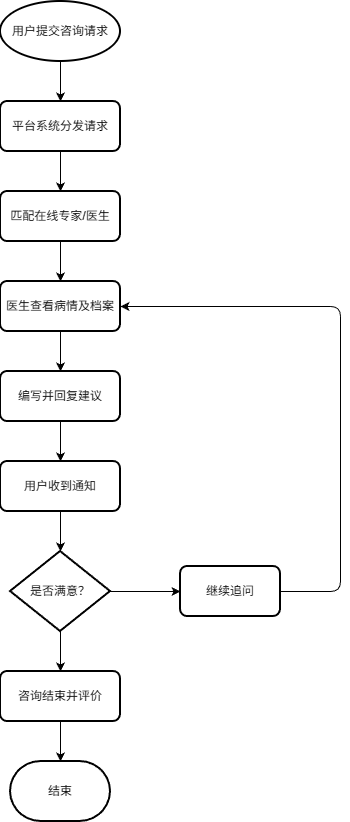

The diagram above was exported from draw.io. Its source (the exported page's mxGraphModel, read from the mxfile embedded in the PNG):
<mxGraphModel dx="1261" dy="830" grid="1" gridSize="10" guides="1" tooltips="1" connect="1" arrows="1" fold="1" page="1" pageScale="1" pageWidth="827" pageHeight="1169" math="0" shadow="0">
  <root>
    <mxCell id="0" />
    <mxCell id="1" parent="0" />
    <mxCell id="2" parent="1" style="strokeWidth=2;html=1;shape=mxgraph.flowchart.start_1;whiteSpace=wrap;" value="用户提交咨询请求" vertex="1">
      <mxGeometry height="60" width="120" x="360" y="40" as="geometry" />
    </mxCell>
    <mxCell id="3" parent="1" style="rounded=1;whiteSpace=wrap;html=1;absoluteArcSize=1;arcSize=14;strokeWidth=2;" value="平台系统分发请求" vertex="1">
      <mxGeometry height="50" width="120" x="360" y="140" as="geometry" />
    </mxCell>
    <mxCell id="4" parent="1" style="rounded=1;whiteSpace=wrap;html=1;absoluteArcSize=1;arcSize=14;strokeWidth=2;" value="匹配在线专家/医生" vertex="1">
      <mxGeometry height="50" width="120" x="360" y="230" as="geometry" />
    </mxCell>
    <mxCell id="5" parent="1" style="rounded=1;whiteSpace=wrap;html=1;absoluteArcSize=1;arcSize=14;strokeWidth=2;" value="医生查看病情及档案" vertex="1">
      <mxGeometry height="50" width="120" x="360" y="320" as="geometry" />
    </mxCell>
    <mxCell id="6" parent="1" style="rounded=1;whiteSpace=wrap;html=1;absoluteArcSize=1;arcSize=14;strokeWidth=2;" value="编写并回复建议" vertex="1">
      <mxGeometry height="50" width="120" x="360" y="410" as="geometry" />
    </mxCell>
    <mxCell id="7" parent="1" style="rounded=1;whiteSpace=wrap;html=1;absoluteArcSize=1;arcSize=14;strokeWidth=2;" value="用户收到通知" vertex="1">
      <mxGeometry height="50" width="120" x="360" y="500" as="geometry" />
    </mxCell>
    <mxCell id="8" parent="1" style="rhombus;whiteSpace=wrap;html=1;strokeWidth=2;" value="是否满意？" vertex="1">
      <mxGeometry height="80" width="100" x="370" y="590" as="geometry" />
    </mxCell>
    <mxCell id="9" parent="1" style="rounded=1;whiteSpace=wrap;html=1;absoluteArcSize=1;arcSize=14;strokeWidth=2;" value="咨询结束并评价" vertex="1">
      <mxGeometry height="50" width="120" x="360" y="710" as="geometry" />
    </mxCell>
    <mxCell id="10" parent="1" style="rounded=1;whiteSpace=wrap;html=1;absoluteArcSize=1;arcSize=14;strokeWidth=2;" value="继续追问" vertex="1">
      <mxGeometry height="50" width="100" x="540" y="605" as="geometry" />
    </mxCell>
    <mxCell id="11" parent="1" style="strokeWidth=2;html=1;shape=mxgraph.flowchart.terminator;whiteSpace=wrap;" value="结束" vertex="1">
      <mxGeometry height="60" width="100" x="370" y="800" as="geometry" />
    </mxCell>
    <mxCell id="12" edge="1" parent="1" source="2" target="3">
      <mxGeometry relative="1" as="geometry" />
    </mxCell>
    <mxCell id="13" edge="1" parent="1" source="3" target="4">
      <mxGeometry relative="1" as="geometry" />
    </mxCell>
    <mxCell id="14" edge="1" parent="1" source="4" target="5">
      <mxGeometry relative="1" as="geometry" />
    </mxCell>
    <mxCell id="15" edge="1" parent="1" source="5" target="6">
      <mxGeometry relative="1" as="geometry" />
    </mxCell>
    <mxCell id="16" edge="1" parent="1" source="6" target="7">
      <mxGeometry relative="1" as="geometry" />
    </mxCell>
    <mxCell id="17" edge="1" parent="1" source="7" target="8">
      <mxGeometry relative="1" as="geometry" />
    </mxCell>
    <mxCell id="18" edge="1" parent="1" source="8" target="9">
      <mxGeometry relative="1" as="geometry" />
    </mxCell>
    <mxCell id="19" edge="1" parent="1" source="8" target="10">
      <mxGeometry relative="1" as="geometry" />
    </mxCell>
    <mxCell id="20" edge="1" parent="1" source="9" target="11">
      <mxGeometry relative="1" as="geometry" />
    </mxCell>
    <mxCell id="21" edge="1" parent="1" source="10" target="5">
      <mxGeometry relative="1" as="geometry">
        <Array as="points">
          <mxPoint x="700" y="630" />
          <mxPoint x="700" y="345" />
        </Array>
      </mxGeometry>
    </mxCell>
  </root>
</mxGraphModel>